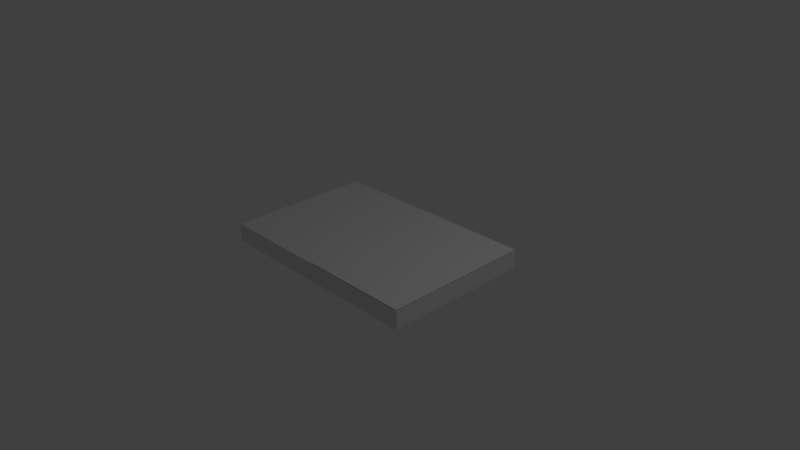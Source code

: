 # Source: MagicalBook.blend  (saved by Blender 2.77.0; exported with 4.5.12 LTS)
import bpy
from mathutils import Matrix  # noqa: F401  (used for matrix-valued properties, if any)

bpy.ops.wm.read_factory_settings(use_empty=True)
scene = bpy.context.scene
scene.name = 'Scene'

# ---- collections
col_collection_1 = bpy.data.collections.new('Collection 1'); scene.collection.children.link(col_collection_1)

# ---- materials (node trees are filled in below, after node groups)
mat_material = bpy.data.materials.new('Material')
mat_material.alpha_threshold = 0.0
mat_material.use_transparent_shadow = False
mat_material.roughness = 0.5
mat_material.line_color = (0.0, 0.0, 0.0, 1.0)

# ---- material node trees

# ---- world
world_world = bpy.data.worlds.new('World'); scene.world = world_world
world_world.color = (0.05088, 0.05088, 0.05088)
world_world.use_sun_shadow = False
world_world.sun_shadow_jitter_overblur = 0.0
world_world.cycles.sampling_method = 'MANUAL'

# ---- cameras
cam_camera = bpy.data.cameras.new('Camera')
cam_camera.clip_end = 100.0
cam_camera.lens = 35.0
cam_camera.sensor_width = 32.0
cam_camera.sensor_height = 18.0
cam_camera.ortho_scale = 7.314
cam_camera.dof.focus_distance = 0.0
cam_camera.dof.aperture_fstop = 128.0

# ---- lights
light_lamp = bpy.data.lights.new('Lamp', 'POINT')
light_lamp.transmission_factor = 0.0
light_lamp.cutoff_distance = 30.0
light_lamp.energy = 100.0
light_lamp.shadow_buffer_clip_start = 1.001
light_lamp.shadow_soft_size = 0.1
light_lamp.shadow_maximum_resolution = 0.006
light_lamp.use_absolute_resolution = True

# ---- meshes
me_cube = bpy.data.meshes.new('Cube')
me_cube.from_pydata([(1.0, 1.0, -1.0), (1.0, -1.0, -1.0), (-1.0, -1.0, -1.0), (-1.0, 1.0, -1.0), (1.0, 1.0, 1.0), (1.0, -1.0, 1.0), (-1.0, -1.0, 1.0), (-1.0, 1.0, 1.0)], [], [(0, 1, 2, 3), (4, 7, 6, 5), (0, 4, 5, 1), (1, 5, 6, 2), (2, 6, 7, 3), (4, 0, 3, 7)])
me_cube.materials.append(mat_material)
me_cube.use_remesh_preserve_volume = False
me_cube.use_remesh_preserve_attributes = False
me_cube.use_mirror_vertex_groups = False
me_cube.update()
me_plane = bpy.data.meshes.new('Plane')
me_plane.from_pydata([(0.0, -1.0, -0.03), (2.0, -1.0, -0.03), (0.0, 1.0, -0.03), (2.0, 1.0, -0.03)], [], [(0, 1, 3, 2)])
me_plane.use_remesh_preserve_volume = False
me_plane.use_remesh_preserve_attributes = False
me_plane.use_mirror_vertex_groups = False
me_plane.update()

# ---- objects
ob_book = bpy.data.objects.new('Book', me_cube)
ob_page = bpy.data.objects.new('Page', me_plane)
ob_lamp = bpy.data.objects.new('Lamp', light_lamp)
ob_camera = bpy.data.objects.new('Camera', cam_camera)

# ---- transforms, parenting, visibility, modifiers, constraints
ob_book.location = (0.0, 0.0, 0.125)
ob_book.scale = (1.5, 1.0, 0.125)
ob_book.lock_rotations_4d = False
ob_book.empty_display_type = 'ARROWS'
ob_book.lineart.crease_threshold = 0.0
ob_page.parent = ob_book
ob_page.matrix_parent_inverse = Matrix(((0.6667, 0.0, 0.0, 0.0), (0.0, 1.0, 0.0, 0.0), (0.0, 0.0, 8.0, -1.0), (0.0, 0.0, 0.0, 1.0)))
ob_page.location = (0.0, 0.0, 0.29)
ob_page.scale = (0.75, 1.0, 1.0)
ob_page.lineart.crease_threshold = 0.0
ob_lamp.location = (4.076, 1.005, 5.904)
ob_lamp.rotation_euler = (0.6503, 0.05522, 1.866)
ob_lamp.lock_rotations_4d = False
ob_lamp.empty_display_type = 'ARROWS'
ob_lamp.color = (0.0, 0.0, 0.0, 0.0)
ob_lamp.lineart.crease_threshold = 0.0
ob_camera.location = (7.481, -6.508, 5.344)
ob_camera.rotation_euler = (1.109, 0.01082, 0.8149)
ob_camera.lock_rotations_4d = False
ob_camera.empty_display_type = 'ARROWS'
ob_camera.color = (0.0, 0.0, 0.0, 0.0)
ob_camera.display_type = 'WIRE'
ob_camera.lineart.crease_threshold = 0.0

# ---- collection membership
col_collection_1.objects.link(ob_book)
col_collection_1.objects.link(ob_page)
col_collection_1.objects.link(ob_lamp)
col_collection_1.objects.link(ob_camera)

# ---- scene / render settings (as saved in the file)
scene.camera = ob_camera
scene.frame_start = 1; scene.frame_end = 250; scene.frame_set(1)
scene.render.engine = 'BLENDER_EEVEE_NEXT'
scene.render.resolution_percentage = 50
scene.render.dither_intensity = 0.0
scene.cycles.use_denoising = False
scene.cycles.samples = 128
scene.cycles.sampling_pattern = 'TABULATED_SOBOL'
scene.cycles.light_sampling_threshold = 0.0
scene.cycles.use_adaptive_sampling = False
scene.cycles.use_light_tree = False
scene.cycles.blur_glossy = 0.0
scene.cycles.sample_clamp_indirect = 0.0
scene.view_settings.view_transform = 'Standard'
bpy.context.view_layer.update()
